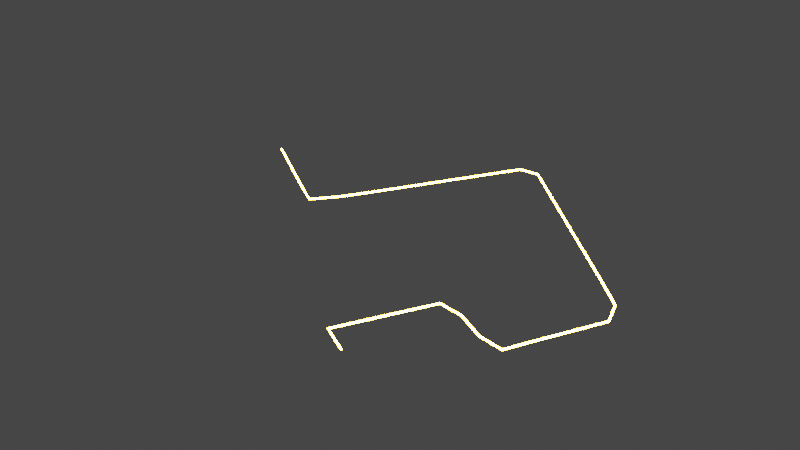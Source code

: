 # Source: ASSET_ROUTE_20251030_222313_2a6fefc8.blend  (saved by Blender 4.5.90; exported with 4.5.12 LTS)
import bpy
from mathutils import Matrix  # noqa: F401  (used for matrix-valued properties, if any)

bpy.ops.wm.read_factory_settings(use_empty=True)
scene = bpy.context.scene
scene.name = 'Scene'

# ---- collections
col_asset_route = bpy.data.collections.new('ASSET_ROUTE'); scene.collection.children.link(col_asset_route)

# ---- materials (node trees are filled in below, after node groups)
mat_routeline = bpy.data.materials.new('RouteLine')
mat_routeline.alpha_threshold = 0.0
mat_routeline.diffuse_color = (0.02133, 0.8, 0.0, 1.0)
mat_routeline.roughness = 0.5

# ---- node groups
ng_nodegroup_001 = bpy.data.node_groups.new('NodeGroup.001', 'ShaderNodeTree')
_s = ng_nodegroup_001.interface.new_socket(name='Shader', in_out='OUTPUT', socket_type='NodeSocketShader')
_s = ng_nodegroup_001.interface.new_socket(name='Light Color', in_out='INPUT', socket_type='NodeSocketColor')
_s.default_value = (0.8, 0.0, 0.01769, 1.0)
_s = ng_nodegroup_001.interface.new_socket(name='Light Intensity', in_out='INPUT', socket_type='NodeSocketFloat')
_s.default_value = 2e+04
_s.min_value = 0.0
_s.max_value = 1e+06
_s = ng_nodegroup_001.interface.new_socket(name='Outer Rim', in_out='INPUT', socket_type='NodeSocketFloat')
_s.default_value = 0.5
_s.min_value = 0.0
_s.max_value = 1.0
_s = ng_nodegroup_001.interface.new_socket(name='Outer Rim 2', in_out='INPUT', socket_type='NodeSocketFloat')
_s.default_value = 0.5
_s.min_value = 0.0
_s.max_value = 1.0
_N = ng_nodegroup_001.nodes; _L = ng_nodegroup_001.links
n0 = _N.new('ShaderNodeMath'); n0.name = 'Math'; n0.location = (-369, 134)
n1 = _N.new('ShaderNodeMath'); n1.name = 'Math.001'; n1.location = (-169, 178)
n1.operation = 'POWER'
n1.inputs[1].default_value = 0.1
n2 = _N.new('ShaderNodeMixShader'); n2.name = 'Mix Shader'; n2.location = (71, 108)
n3 = _N.new('ShaderNodeBsdfAnisotropic'); n3.name = 'Glossy BSDF'; n3.location = (-440, -175)
n3.inputs[0].default_value = (1.0, 1.0, 1.0, 1.0)
n3.inputs[1].default_value = 0.4472
n4 = _N.new('NodeGroupOutput'); n4.name = 'Group Output'; n4.location = (1118, 0)
n5 = _N.new('ShaderNodeMixShader'); n5.name = 'Mix Shader.001'; n5.location = (284, 11)
n5.inputs[0].default_value = 0.9091
n6 = _N.new('ShaderNodeLayerWeight'); n6.name = 'Layer Weight.001'; n6.location = (227, 247)
n7 = _N.new('ShaderNodeBsdfTransparent'); n7.name = 'Transparent BSDF'; n7.location = (-95, -226)
n8 = _N.new('ShaderNodeBsdfAnisotropic'); n8.name = 'Glossy BSDF.001'; n8.location = (30, -247)
n8.inputs[1].default_value = 0.3354
n9 = _N.new('ShaderNodeMixShader'); n9.name = 'Mix Shader.002'; n9.location = (678, 60)
n10 = _N.new('ShaderNodeMath'); n10.name = 'Math.002'; n10.location = (447, 174)
n10.inputs[1].default_value = 0.2
n11 = _N.new('ShaderNodeEmission'); n11.name = 'Emission'; n11.location = (-678, -116)
n12 = _N.new('ShaderNodeLayerWeight'); n12.name = 'Layer Weight'; n12.location = (-642, 128)
n13 = _N.new('ShaderNodeBsdfGlass'); n13.name = 'Glass BSDF'; n13.location = (646, -251)
n13.distribution = 'BECKMANN'
n13.inputs[0].default_value = (0.04648, 0.04648, 0.04648, 1.0)
n13.inputs[2].default_value = 0.0
n14 = _N.new('NodeGroupInput'); n14.name = 'Group Input'; n14.location = (-1743, -86)
n15 = _N.new('ShaderNodeMixShader'); n15.name = 'Mix Shader.003'; n15.location = (898, 54)
n16 = _N.new('NodeReroute'); n16.name = 'Reroute'; n16.location = (-1181, -44)
n16.width = 12
n17 = _N.new('ShaderNodeHueSaturation'); n17.name = 'Hue/Saturation/Value'; n17.location = (-1348, 36)
_L.new(n0.outputs[0], n1.inputs[0])
_L.new(n11.outputs[0], n2.inputs[1])
_L.new(n1.outputs[0], n2.inputs[0])
_L.new(n2.outputs[0], n5.inputs[1])
_L.new(n12.outputs[1], n0.inputs[0])
_L.new(n5.outputs[0], n9.inputs[1])
_L.new(n7.outputs[0], n5.inputs[2])
_L.new(n3.outputs[0], n2.inputs[2])
_L.new(n9.outputs[0], n15.inputs[1])
_L.new(n8.outputs[0], n9.inputs[2])
_L.new(n6.outputs[1], n10.inputs[0])
_L.new(n16.outputs[0], n11.inputs[0])
_L.new(n16.outputs[0], n8.inputs[0])
_L.new(n10.outputs[0], n9.inputs[0])
_L.new(n14.outputs[3], n0.inputs[1])
_L.new(n14.outputs[1], n11.inputs[1])
_L.new(n14.outputs[2], n12.inputs[0])
_L.new(n15.outputs[0], n4.inputs[0])
_L.new(n13.outputs[0], n15.inputs[2])
_L.new(n14.outputs[0], n16.inputs[0])
n4.is_active_output = True
ng_asset_routetrace = bpy.data.node_groups.new('ASSET_RouteTrace', 'GeometryNodeTree')
_s = ng_asset_routetrace.interface.new_socket(name='Geometry', in_out='OUTPUT', socket_type='NodeSocketGeometry')
_s = ng_asset_routetrace.interface.new_socket(name='Geometry', in_out='INPUT', socket_type='NodeSocketGeometry')
_s = ng_asset_routetrace.interface.new_socket(name='OffsetFactor', in_out='INPUT', socket_type='NodeSocketFloat')
_s.description = 'OffsetFactor'
_s = ng_asset_routetrace.interface.new_socket(name='ProfileRadius', in_out='INPUT', socket_type='NodeSocketFloat')
_s.description = 'ProfileRadius'
_s = ng_asset_routetrace.interface.new_socket(name='RouteMaterial', in_out='INPUT', socket_type='NodeSocketMaterial')
_s.description = 'RouteMaterial'
_s = ng_asset_routetrace.interface.new_socket(name='Show Render SubDivs', in_out='INPUT', socket_type='NodeSocketBool')
_s = ng_asset_routetrace.interface.new_socket(name='Corner Roundess from SubDiv', in_out='INPUT', socket_type='NodeSocketFloat')
_s.subtype = 'FACTOR'
_s.min_value = 0.0
_s.max_value = 1.0
ng_asset_routetrace.is_modifier = True
_N = ng_asset_routetrace.nodes; _L = ng_asset_routetrace.links
n0 = _N.new('NodeGroupInput'); n0.name = 'Group Input'; n0.location = (-549, 45)
n1 = _N.new('NodeGroupOutput'); n1.name = 'Group Output'; n1.location = (1169, -157)
n2 = _N.new('NodeFrame'); n2.name = 'Frame.001'; n2.location = (-119, 368)
n2.label = 'Route Trace — Grow & Hold'
n2.width = 389
n3 = _N.new('NodeFrame'); n3.name = 'Frame.002'; n3.location = (921, -123)
n3.label = 'Finish'
n3.width = 199
n4 = _N.new('GeometryNodeTrimCurve'); n4.name = 'Trim Curve'; n4.location = (29, -36)
n4.label = 'Trim Curve (Start=0, End=Offset)'
n5 = _N.new('GeometryNodeCurvePrimitiveCircle'); n5.name = 'Curve Circle'; n5.location = (29, -226)
n5.label = 'Profile: Curve Circle'
n6 = _N.new('GeometryNodeCurveToMesh'); n6.name = 'Curve to Mesh'; n6.location = (219, -146)
n6.label = 'Curve to Mesh'
n7 = _N.new('GeometryNodeSetMaterial'); n7.name = 'Set Material'; n7.location = (30, -36)
n7.label = 'Set Material (RouteMaterial)'
n8 = _N.new('GeometryNodeSubdivisionSurface'); n8.name = 'Subdivision Surface'; n8.location = (330, -147)
n8.inputs[1].default_value = 2
n9 = _N.new('GeometryNodeSetShadeSmooth'); n9.name = 'Set Shade Smooth'; n9.location = (733, 2)
n10 = _N.new('GeometryNodeResampleCurve'); n10.name = 'Resample Curve'; n10.location = (-309, 342)
n10.inputs[2].default_value = 32
n11 = _N.new('GeometryNodeSwitch'); n11.name = 'Switch'; n11.location = (543, 2)
n12 = _N.new('NodeReroute'); n12.name = 'Reroute'; n12.location = (-309, 34)
n12.width = 12
n12.socket_idname = 'NodeSocketFloat'
n13 = _N.new('NodeReroute'); n13.name = 'Reroute.001'; n13.location = (-309, 197)
n13.width = 12
n13.socket_idname = 'NodeSocketFloat'
n14 = _N.new('NodeReroute'); n14.name = 'Reroute.002'; n14.location = (-169, 197)
n14.width = 12
n14.socket_idname = 'NodeSocketFloat'
n15 = _N.new('NodeReroute'); n15.name = 'Reroute.003'; n15.location = (-309, -272)
n15.width = 12
n15.socket_idname = 'NodeSocketFloatFactor'
n16 = _N.new('NodeReroute'); n16.name = 'Reroute.004'; n16.location = (480, 188)
n16.width = 12
n16.socket_idname = 'NodeSocketGeometry'
n17 = _N.new('NodeReroute'); n17.name = 'Reroute.005'; n17.location = (-309, -89)
n17.width = 12
n17.socket_idname = 'NodeSocketBool'
n18 = _N.new('NodeReroute'); n18.name = 'Reroute.006'; n18.location = (330, -89)
n18.width = 12
n18.socket_idname = 'NodeSocketBool'
n19 = _N.new('NodeReroute'); n19.name = 'Reroute.007'; n19.location = (-309, -378)
n19.width = 12
n19.socket_idname = 'NodeSocketMaterial'
n20 = _N.new('NodeReroute'); n20.name = 'Reroute.008'; n20.location = (873, -378)
n20.width = 12
n20.socket_idname = 'NodeSocketMaterial'
n4.parent = n2
n5.parent = n2
n6.parent = n2
n7.parent = n3
_L.new(n10.outputs[0], n4.inputs[0])
_L.new(n4.outputs[0], n6.inputs[0])
_L.new(n5.outputs[0], n6.inputs[1])
_L.new(n7.outputs[0], n1.inputs[0])
_L.new(n0.outputs[0], n10.inputs[0])
_L.new(n6.outputs[0], n8.inputs[0])
_L.new(n11.outputs[0], n9.inputs[0])
_L.new(n8.outputs[0], n11.inputs[2])
_L.new(n9.outputs[0], n7.inputs[0])
_L.new(n0.outputs[2], n12.inputs[0])
_L.new(n0.outputs[3], n19.inputs[0])
_L.new(n0.outputs[5], n15.inputs[0])
_L.new(n0.outputs[1], n13.inputs[0])
_L.new(n0.outputs[4], n17.inputs[0])
_L.new(n6.outputs[0], n16.inputs[0])
_L.new(n12.outputs[0], n5.inputs[4])
_L.new(n19.outputs[0], n20.inputs[0])
_L.new(n15.outputs[0], n8.inputs[2])
_L.new(n13.outputs[0], n14.inputs[0])
_L.new(n17.outputs[0], n18.inputs[0])
_L.new(n18.outputs[0], n11.inputs[0])
_L.new(n14.outputs[0], n4.inputs[3])
_L.new(n16.outputs[0], n11.inputs[1])
_L.new(n20.outputs[0], n7.inputs[2])
n1.is_active_output = True

# ---- material node trees
mat_routeline.use_nodes = True; mat_routeline.node_tree.nodes.clear()
_N = mat_routeline.node_tree.nodes; _L = mat_routeline.node_tree.links
n0 = _N.new('ShaderNodeOutputMaterial'); n0.name = 'Material Output'; n0.location = (1711, 381)
n1 = _N.new('ShaderNodeGroup'); n1.name = 'Automotive Light Glow'; n1.location = (231, 544)
n1.label = 'Auto Light Glow'
n1.width = 291
n1.node_tree = ng_nodegroup_001
n1.inputs[0].default_value = (0.7991, 0.1732, 0.0005676, 1.0)
n1.inputs[1].default_value = 5e+04
n1.inputs[2].default_value = 0.5
n1.inputs[3].default_value = 0.2
n2 = _N.new('ShaderNodeLightPath'); n2.name = 'Light Path'; n2.location = (653, 584)
n3 = _N.new('ShaderNodeMixShader'); n3.name = 'Mix Shader'; n3.location = (1208, 526)
n4 = _N.new('ShaderNodeGroup'); n4.name = 'Automotive Light Glow.001'; n4.location = (296, 137)
n4.label = 'Auto Light Glow'
n4.width = 291
n4.node_tree = ng_nodegroup_001
n4.inputs[0].default_value = (0.8006, 0.07777, 0.0, 1.0)
n4.inputs[1].default_value = 5e+04
n4.inputs[2].default_value = 0.5
n4.inputs[3].default_value = 0.2
n5 = _N.new('ShaderNodeEmission'); n5.name = 'Emission'; n5.location = (431, -139)
n5.inputs[0].default_value = (0.8006, 0.07777, 0.0, 1.0)
n5.inputs[1].default_value = 1000.0
n6 = _N.new('ShaderNodeMixShader'); n6.name = 'Mix Shader.001'; n6.location = (1028, 260)
n6.inputs[0].default_value = 0.0
_L.new(n2.outputs[0], n3.inputs[0])
_L.new(n1.outputs[0], n3.inputs[1])
_L.new(n3.outputs[0], n0.inputs[0])
_L.new(n6.outputs[0], n3.inputs[2])
_L.new(n5.outputs[0], n6.inputs[1])
_L.new(n4.outputs[0], n6.inputs[2])
n0.is_active_output = True

# ---- world
world_world = bpy.data.worlds.new('World'); scene.world = world_world
world_world.use_nodes = True; world_world.node_tree.nodes.clear()
_N = world_world.node_tree.nodes; _L = world_world.node_tree.links
n0 = _N.new('ShaderNodeOutputWorld'); n0.name = 'World Output'; n0.location = (300, 300)
n1 = _N.new('ShaderNodeBackground'); n1.name = 'Background'; n1.location = (10, 300)
n1.inputs[0].default_value = (0.05088, 0.05088, 0.05088, 1.0)
_L.new(n1.outputs[0], n0.inputs[0])
n0.is_active_output = True
world_world.color = (0.05088, 0.05088, 0.05088)
world_world.use_sun_shadow = False
world_world.sun_shadow_jitter_overblur = 0.0

# ---- curves / text
cu_b_ziercurve_002 = bpy.data.curves.new('BézierCurve.002', 'CURVE')
cu_b_ziercurve_002.dimensions = '2D'
_sp = cu_b_ziercurve_002.splines.new('BEZIER'); _sp.bezier_points.add(19)
_sp.bezier_points.foreach_set('co', [8.713, -19.38, 0.0, 7.516, -18.77, 0.0, 5.47, -17.73, 0.0, 6.597, -15.52, 0.0, 7.724, -13.31, 0.0, 9.38, -10.06, 0.0, 11.04, -6.81, 0.0, 14.92, -8.965, 0.0, 19.22, -11.2, 0.0, 22.04, -5.169, 0.0, 25.02, 1.002, 0.0, 9.178, 15.59, 0.0, -0.03971, 23.98, 0.0, -0.6278, 22.99, 0.0, -1.216, 22.0, 0.0, -6.237, 13.5, 0.0, -11.26, 4.992, 0.0, -12.73, 2.737, 0.0, -14.19, 0.4817, 0.0, -27.02, 8.741, 0.0])
_sp.bezier_points.foreach_set('handle_left', [9.112, -19.59, 0.0, 7.915, -18.98, 0.0, 6.152, -18.08, 0.0, 6.221, -16.25, 0.0, 7.349, -14.04, 0.0, 8.828, -11.14, 0.0, 10.48, -7.893, 0.0, 13.63, -8.247, 0.0, 17.79, -10.46, 0.0, 21.1, -7.181, 0.0, 24.03, -1.055, 0.0, 13.91, 11.2, 0.0, 0.8022, 23.28, 0.0, -0.4318, 23.32, 0.0, -1.02, 22.33, 0.0, -4.563, 16.33, 0.0, -9.585, 7.828, 0.0, -12.24, 3.489, 0.0, -13.7, 1.233, 0.0, -25.36, 7.717, 0.0])
_sp.bezier_points.foreach_set('handle_right', [8.031, -19.03, 0.0, 6.834, -18.42, 0.0, 5.846, -16.99, 0.0, 6.973, -14.78, 0.0, 8.276, -12.22, 0.0, 9.932, -8.975, 0.0, 12.33, -7.528, 0.0, 16.36, -9.711, 0.0, 20.16, -9.192, 0.0, 23.06, -3.185, 0.0, 19.86, 5.971, 0.0, 6.105, 18.38, 0.0, -0.2357, 23.65, 0.0, -0.8239, 22.66, 0.0, -2.89, 19.17, 0.0, -7.911, 10.66, 0.0, -11.75, 4.241, 0.0, -13.21, 1.985, 0.0, -15.91, 1.416, 0.0, -31.3, 11.49, 0.0])
for _p, _l, _r in zip(_sp.bezier_points, ['VECTOR', 'VECTOR', 'VECTOR', 'VECTOR', 'VECTOR', 'VECTOR', 'VECTOR', 'VECTOR', 'VECTOR', 'VECTOR', 'VECTOR', 'FREE', 'FREE', 'VECTOR', 'VECTOR', 'VECTOR', 'VECTOR', 'VECTOR', 'VECTOR', 'FREE'], ['FREE', 'VECTOR', 'VECTOR', 'VECTOR', 'VECTOR', 'VECTOR', 'VECTOR', 'VECTOR', 'VECTOR', 'FREE', 'FREE', 'VECTOR', 'VECTOR', 'VECTOR', 'VECTOR', 'VECTOR', 'VECTOR', 'FREE', 'FREE', 'VECTOR']): _p.handle_left_type = _l; _p.handle_right_type = _r
_sp.order_v = 0
_sp.resolution_u = 8
_sp.resolution_v = 0
_sp.use_endpoint_u = True
_sp.use_bezier_u = True
cu_b_ziercurve_002.materials.append(mat_routeline)
cu_b_ziercurve_002.path_duration = 5
cu_b_ziercurve_002.bevel_profile.use_clip = True
cu_b_ziercurve_002.bevel_resolution = 0
cu_b_ziercurve_002.resolution_u = 8
cu_b_ziercurve_002.eval_time = 49.0
cu_b_ziercurve_002.bevel_factor_mapping_start = 'SPLINE'
cu_b_ziercurve_002.bevel_factor_mapping_end = 'SPLINE'
cu_b_ziercurve_002.bevel_factor_start = 1.0

# ---- objects
ob_asset_route = bpy.data.objects.new('ASSET_ROUTE', cu_b_ziercurve_002)

# ---- transforms, parenting, visibility, modifiers, constraints
ob_asset_route.location = (0.0, 0.0, 0.0)
_m = ob_asset_route.modifiers.new('ASSET_RouteTrace', 'NODES')
_m.node_group = ng_asset_routetrace
_gi = [s.identifier for s in ng_asset_routetrace.interface.items_tree if s.item_type == 'SOCKET' and s.in_out == 'INPUT']
_m[_gi[1]] = 1.0  # OffsetFactor
_m[_gi[2]] = 0.1  # ProfileRadius
_m[_gi[3]] = mat_routeline  # RouteMaterial
_m[_gi[5]] = 0.2  # Corner Roundess from SubDiv

# ---- collection membership
col_asset_route.objects.link(ob_asset_route)

# ---- scene / render settings (as saved in the file)
scene.frame_start = 1; scene.frame_end = 250; scene.frame_set(50)
scene.render.engine = 'CYCLES'
scene.render.image_settings.color_depth = '16'
scene.render.use_stamp_note = True
scene.render.use_stamp_hostname = True
scene.render.use_persistent_data = True
scene.render.compositor_device = 'GPU'
scene.cycles.sampling_pattern = 'BLUE_NOISE'
scene.cycles.caustics_reflective = False
scene.cycles.caustics_refractive = False
scene.eevee.use_shadow_jitter_viewport = True
scene.eevee.shadow_ray_count = 3
scene.eevee.use_raytracing = True
scene.view_settings.view_transform = 'Filmic'
bpy.context.view_layer.update()

# ---- added for rendering (the .blend has no active camera): camera
cam_auto = bpy.data.cameras.new('AutoCamera')
cam_auto.lens = 50.0
cam_auto.sensor_width = 36.0
cam_auto.clip_end = 1187.32
ob_auto_camera = bpy.data.objects.new('AutoCamera', cam_auto)
scene.collection.objects.link(ob_auto_camera)
ob_auto_camera.location = (65.0135, -78.8878, 54.1232)
ob_auto_camera.rotation_euler = (1.09748, -7.21219e-08, 0.694738)
scene.camera = ob_auto_camera
bpy.context.view_layer.update()
